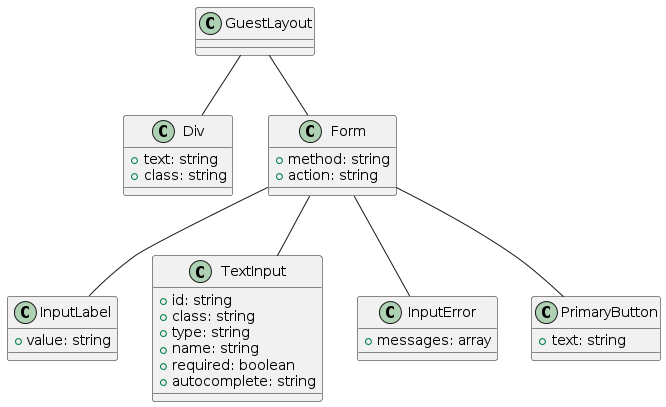

The diagram above was rendered by PlantUML. Its source (embedded in the PNG):
@startuml
class GuestLayout

class Div {
    +text: string
    +class: string
}

class Form {
    +method: string
    +action: string
}

class InputLabel {
    +value: string
}

class TextInput {
    +id: string
    +class: string
    +type: string
    +name: string
    +required: boolean
    +autocomplete: string
}

class InputError {
    +messages: array
}

class PrimaryButton {
    +text: string
}

GuestLayout -- Div
GuestLayout -- Form
Form -- InputLabel
Form -- TextInput
Form -- InputError
Form -- PrimaryButton
@enduml